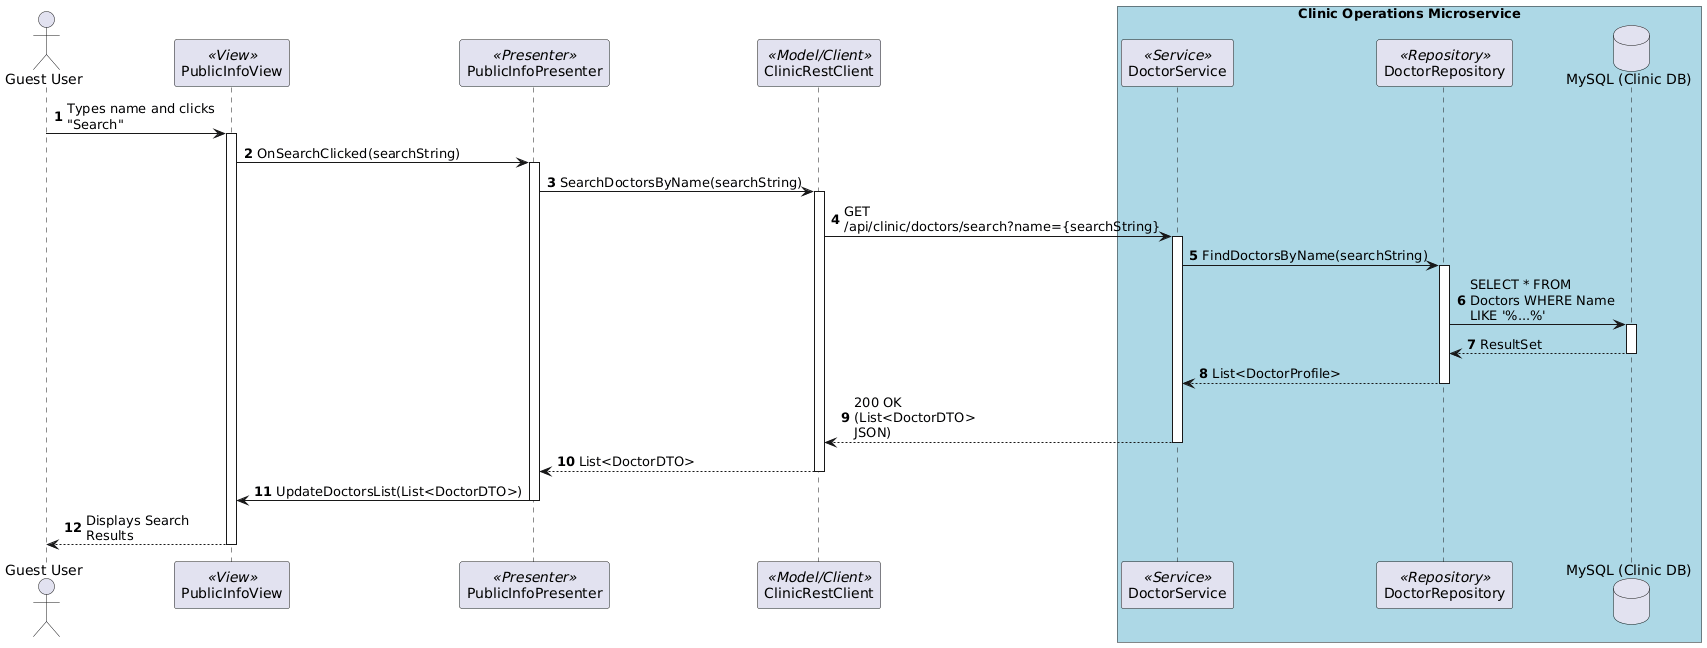

The diagram above was rendered by PlantUML. Its source (embedded in the PNG):
@startuml
skinparam maxMessageSize 150
autonumber

actor "Guest User" as U
participant "PublicInfoView" as V << View >>
participant "PublicInfoPresenter" as P << Presenter >>
participant "ClinicRestClient" as RC << Model/Client >>
box "Clinic Operations Microservice" #LightBlue
participant "DoctorService" as S << Service >>
participant "DoctorRepository" as R << Repository >>
database "MySQL (Clinic DB)" as DB
end box

U -> V : Types name and clicks "Search"
activate V
V -> P : OnSearchClicked(searchString)
activate P
P -> RC : SearchDoctorsByName(searchString)
activate RC

RC -> S : GET /api/clinic/doctors/search?name={searchString}
activate S
S -> R : FindDoctorsByName(searchString)
activate R
R -> DB : SELECT * FROM Doctors WHERE Name LIKE '%...%'
activate DB
DB --> R : ResultSet
deactivate DB
R --> S : List<DoctorProfile>
deactivate R

S --> RC : 200 OK (List<DoctorDTO> JSON)
deactivate S

RC --> P : List<DoctorDTO>
deactivate RC

P -> V : UpdateDoctorsList(List<DoctorDTO>)
deactivate P
V --> U : Displays Search Results
deactivate V
@enduml